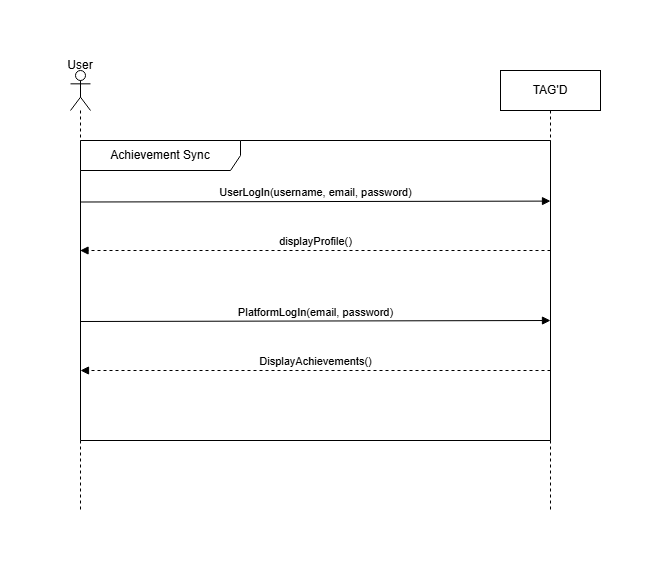

The diagram above was exported from draw.io. Its source (the exported page's mxGraphModel, read from the mxfile embedded in the PNG):
<mxGraphModel dx="1379" dy="826" grid="1" gridSize="10" guides="1" tooltips="1" connect="1" arrows="1" fold="1" page="1" pageScale="1" pageWidth="850" pageHeight="1100" math="0" shadow="0">
  <root>
    <mxCell id="0" />
    <mxCell id="1" parent="0" />
    <mxCell id="LiBxcxj4d-A3dgSAprfT-1" parent="1" style="shape=umlLifeline;perimeter=lifelinePerimeter;whiteSpace=wrap;html=1;container=1;dropTarget=0;collapsible=0;recursiveResize=0;outlineConnect=0;portConstraint=eastwest;newEdgeStyle={&quot;curved&quot;:0,&quot;rounded&quot;:0};participant=umlActor;" value="" vertex="1">
      <mxGeometry height="440" width="20" x="160" y="120" as="geometry" />
    </mxCell>
    <mxCell id="LiBxcxj4d-A3dgSAprfT-2" parent="1" style="shape=umlLifeline;perimeter=lifelinePerimeter;whiteSpace=wrap;html=1;container=1;dropTarget=0;collapsible=0;recursiveResize=0;outlineConnect=0;portConstraint=eastwest;newEdgeStyle={&quot;curved&quot;:0,&quot;rounded&quot;:0};" value="TAG'D" vertex="1">
      <mxGeometry height="440" width="100" x="590" y="120" as="geometry" />
    </mxCell>
    <mxCell id="LiBxcxj4d-A3dgSAprfT-3" parent="1" style="shape=umlFrame;whiteSpace=wrap;html=1;pointerEvents=0;recursiveResize=0;container=1;collapsible=0;width=160;" value="Achievement Sync" vertex="1">
      <mxGeometry height="300" width="470" x="170" y="190" as="geometry" />
    </mxCell>
    <mxCell id="LiBxcxj4d-A3dgSAprfT-13" edge="1" parent="LiBxcxj4d-A3dgSAprfT-3" style="html=1;verticalAlign=bottom;labelBackgroundColor=none;endArrow=block;endFill=1;rounded=0;entryX=1;entryY=0.202;entryDx=0;entryDy=0;entryPerimeter=0;exitX=0.001;exitY=0.205;exitDx=0;exitDy=0;exitPerimeter=0;" value="PlatformLogIn(email, password)">
      <mxGeometry relative="1" width="160" as="geometry">
        <mxPoint y="181" as="sourcePoint" />
        <mxPoint x="470" y="180" as="targetPoint" />
      </mxGeometry>
    </mxCell>
    <mxCell id="LiBxcxj4d-A3dgSAprfT-9" edge="1" parent="LiBxcxj4d-A3dgSAprfT-3" style="html=1;verticalAlign=bottom;labelBackgroundColor=none;endArrow=block;endFill=1;dashed=1;rounded=0;exitX=1.001;exitY=0.333;exitDx=0;exitDy=0;exitPerimeter=0;entryX=0;entryY=0.333;entryDx=0;entryDy=0;entryPerimeter=0;" value="DisplayAchievements()">
      <mxGeometry relative="1" width="160" x="-0.001" as="geometry">
        <mxPoint as="offset" />
        <mxPoint x="470" y="230" as="sourcePoint" />
        <mxPoint y="230" as="targetPoint" />
      </mxGeometry>
    </mxCell>
    <mxCell id="LiBxcxj4d-A3dgSAprfT-4" edge="1" parent="LiBxcxj4d-A3dgSAprfT-3" style="html=1;verticalAlign=bottom;labelBackgroundColor=none;endArrow=block;endFill=1;dashed=1;rounded=0;exitX=1.001;exitY=0.333;exitDx=0;exitDy=0;exitPerimeter=0;entryX=0;entryY=0.333;entryDx=0;entryDy=0;entryPerimeter=0;" value="displayProfile()">
      <mxGeometry relative="1" width="160" x="-0.001" as="geometry">
        <mxPoint as="offset" />
        <mxPoint x="470.0000000000002" y="110" as="sourcePoint" />
        <mxPoint x="-0.47" y="110" as="targetPoint" />
      </mxGeometry>
    </mxCell>
    <mxCell id="LiBxcxj4d-A3dgSAprfT-6" parent="1" style="text;html=1;whiteSpace=wrap;strokeColor=none;fillColor=none;align=center;verticalAlign=middle;rounded=0;" value="User" vertex="1">
      <mxGeometry height="30" width="60" x="140" y="100" as="geometry" />
    </mxCell>
    <mxCell id="LiBxcxj4d-A3dgSAprfT-5" edge="1" parent="1" source="LiBxcxj4d-A3dgSAprfT-3" style="html=1;verticalAlign=bottom;labelBackgroundColor=none;endArrow=block;endFill=1;rounded=0;entryX=1;entryY=0.202;entryDx=0;entryDy=0;entryPerimeter=0;exitX=0.001;exitY=0.205;exitDx=0;exitDy=0;exitPerimeter=0;" target="LiBxcxj4d-A3dgSAprfT-3" value="UserLogIn(username, email, password)">
      <mxGeometry relative="1" width="160" as="geometry">
        <mxPoint x="220" y="241" as="sourcePoint" />
        <mxPoint x="450" y="250" as="targetPoint" />
      </mxGeometry>
    </mxCell>
  </root>
</mxGraphModel>